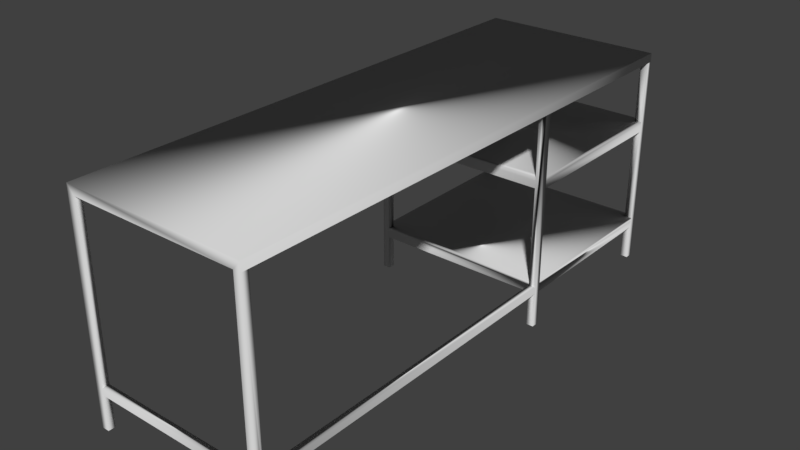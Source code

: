 # Source: office_desk.blend  (saved by Blender 2.79.0; exported with 4.5.12 LTS)
import bpy
from mathutils import Matrix  # noqa: F401  (used for matrix-valued properties, if any)

bpy.ops.wm.read_factory_settings(use_empty=True)
scene = bpy.context.scene
scene.name = 'Scene'

# ---- collections
col_collection_1 = bpy.data.collections.new('Collection 1'); scene.collection.children.link(col_collection_1)

# ---- world
world_world = bpy.data.worlds.new('World'); scene.world = world_world
world_world.color = (0.05088, 0.05088, 0.05088)
world_world.use_sun_shadow = False
world_world.sun_shadow_jitter_overblur = 0.0
world_world.cycles.sampling_method = 'MANUAL'

# ---- meshes
me_cube_001 = bpy.data.meshes.new('Cube.001')
me_cube_001.from_pydata([(-25.98, 15.65, -7.947e-08), (-25.98, 15.65, 2.0), (-25.98, 17.65, -7.947e-08), (-25.98, 17.65, 2.0), (-23.98, 15.65, -7.947e-08), (-23.98, 15.65, 2.0), (-23.98, 17.65, -7.947e-08), (-23.98, 17.65, 2.0), (-25.98, 17.65, 0.4), (-25.98, 17.65, 0.3333), (-24.03, 17.65, 0.4), (-24.03, 17.65, 0.3333), (-24.03, 15.65, 0.4), (-24.03, 15.65, 0.3334), (-25.98, 17.65, 1.4), (-25.98, 17.65, 1.333), (-24.01, 17.65, 1.401), (-24.01, 17.65, 1.334), (-24.01, 15.65, 1.401), (-24.01, 15.65, 1.334), (25.98, 15.65, -7.947e-08), (25.98, 15.65, 2.0), (25.98, 17.65, -7.947e-08), (25.98, 17.65, 2.0), (23.98, 15.65, -7.947e-08), (23.98, 15.65, 2.0), (23.98, 17.65, -7.947e-08), (23.98, 17.65, 2.0), (25.98, 17.65, 0.4), (25.98, 17.65, 0.3333), (23.98, 17.65, 0.4), (23.98, 17.65, 0.3333), (23.98, 15.65, 0.4), (23.98, 15.65, 0.3333), (25.98, 17.65, 1.4), (25.98, 17.65, 1.333), (24.02, 17.7, 1.401), (24.02, 17.7, 1.334), (24.02, 15.7, 1.401), (24.02, 15.7, 1.334), (-25.98, 67.61, -7.947e-08), (-25.98, 67.61, 2.0), (-25.98, 65.61, -7.947e-08), (-25.98, 65.61, 2.0), (-23.98, 67.61, -7.947e-08), (-23.98, 67.61, 2.0), (-23.98, 65.61, -7.947e-08), (-23.98, 65.61, 2.0), (-25.98, 65.61, 0.4), (-25.98, 65.61, 0.3333), (-23.98, 65.61, 0.4), (-23.98, 65.61, 0.3333), (-23.98, 67.61, 0.4), (-23.98, 67.61, 0.3333), (-25.98, 65.61, 1.4), (-25.98, 65.61, 1.333), (-24.01, 65.61, 1.401), (-24.01, 65.61, 1.334), (-23.95, 67.66, 1.404), (-23.94, 67.67, 1.334), (25.98, 67.61, -7.947e-08), (25.98, 67.61, 2.0), (25.98, 65.61, -7.947e-08), (25.98, 65.61, 2.0), (23.98, 67.61, -7.947e-08), (23.98, 67.61, 2.0), (23.98, 65.61, -7.947e-08), (23.98, 65.61, 2.0), (23.98, 65.61, 0.4), (23.98, 65.61, 0.3333), (23.98, 67.61, 0.4), (23.98, 67.61, 0.3333), (25.98, 65.61, 1.4), (25.98, 65.61, 1.333), (24.01, 65.61, 1.401), (24.01, 65.61, 1.334), (24.01, 67.61, 1.401), (24.01, 67.61, 1.334), (25.98, 65.61, 0.3333), (25.98, 65.61, 0.4), (-24.01, 15.65, 1.434), (25.98, 15.65, 2.083), (24.01, 67.61, 1.433), (25.98, 65.61, 1.433), (-25.98, 67.61, 2.083), (25.98, 17.65, 1.433), (24.02, 15.7, 1.434), (25.98, 67.61, 2.083), (-23.95, 67.66, 1.433), (-24.03, 15.65, 0.4333), (25.98, 17.65, 0.4333), (23.98, 15.65, 0.4333), (-23.98, 67.61, 0.4333), (23.98, 67.61, 0.4333), (25.98, 65.61, 0.4333), (23.98, -84.26, 1.589e-07), (23.98, -84.26, 2.0), (23.98, -82.26, 1.589e-07), (23.98, -82.26, 2.0), (25.98, -84.26, 1.589e-07), (25.98, -84.26, 2.0), (25.98, -82.26, 1.589e-07), (25.98, -82.26, 2.0), (-25.98, -84.26, 1.589e-07), (-25.98, -84.26, 2.0), (-25.98, -82.26, 1.589e-07), (-25.98, -82.26, 2.0), (-23.98, -84.26, 1.589e-07), (-23.98, -84.26, 2.0), (-23.98, -82.26, 1.589e-07), (-23.98, -82.26, 2.0), (25.98, -84.26, 2.083), (-25.98, -84.26, 2.083), (-25.98, -84.26, 0.4), (-23.98, -82.26, 0.4), (-23.98, -82.26, 0.3333), (-23.98, -84.26, 0.4), (-23.98, -84.26, 0.3333), (23.98, -84.26, 0.3333), (23.98, -84.26, 0.4), (23.98, -82.26, 0.4), (23.98, -82.26, 0.3333), (25.98, -82.26, 0.4), (25.98, -82.26, 0.3333), (25.98, 15.65, 0.3333), (25.98, 15.65, 0.4), (-25.98, 17.65, 1.433), (-25.98, 65.61, 1.433), (-25.98, 17.65, 0.4333), (-25.98, 65.61, 0.4333)], [(22, 35), (98, 110), (88, 54), (87, 81), (14, 80), (89, 8), (92, 48), (81, 111)], [(0, 1, 3, 14, 15, 8, 9, 2), (14, 3, 7, 16), (16, 7, 5, 18), (1, 0, 4, 13, 12, 19, 18, 5), (2, 6, 4, 0), (6, 11, 13, 4), (2, 9, 11, 6), (10, 17, 19, 12), (8, 15, 17, 10), (22, 23, 21, 125, 124, 20), (34, 36, 27, 23), (36, 38, 25, 27), (22, 20, 24, 26), (26, 24, 33, 31), (22, 26, 31, 29), (30, 32, 39, 37), (28, 30, 37, 35), (54, 56, 47, 43), (56, 58, 45, 47), (8, 48, 49, 9), (42, 40, 44, 46), (19, 39, 38, 18), (11, 51, 50, 10), (10, 50, 48, 8), (46, 44, 53, 51), (42, 46, 51, 49), (50, 52, 59, 57), (48, 50, 57, 55), (72, 63, 67, 74), (74, 67, 65, 76), (62, 66, 64, 60), (17, 37, 39, 19), (9, 49, 51, 11), (40, 41, 45, 58, 59, 52, 53, 44), (66, 69, 71, 64), (68, 75, 77, 70), (37, 75, 73, 35), (34, 72, 74, 36), (36, 74, 75, 37), (56, 74, 76, 58), (59, 77, 75, 57), (57, 75, 74, 56), (12, 32, 30, 10), (10, 30, 31, 11), (11, 31, 33, 13), (28, 29, 78, 79), (66, 62, 78, 69), (68, 79, 73, 75), (28, 79, 68, 30), (31, 69, 78, 29), (62, 60, 61, 63), (53, 71, 69, 51), (51, 69, 68, 50), (50, 68, 70, 52), (52, 70, 71, 53), (30, 68, 69, 31), (34, 35, 73, 72), (14, 54, 55, 15), (15, 55, 57, 17), (45, 65, 67, 47), (27, 67, 63, 23), (25, 98, 96, 108, 110, 5, 7, 47, 67, 27), (21, 102, 98, 25), (100, 61, 87, 111), (18, 38, 86, 80), (34, 72, 83, 85), (61, 65, 45, 41, 84, 87), (50, 68, 30, 10), (58, 88, 82, 76), (84, 112, 111, 87), (54, 14, 126, 127), (70, 52, 92, 93), (79, 94, 90, 28), (48, 8, 128, 129), (32, 91, 89, 12), (49, 48, 55, 54, 43, 41, 40, 42), (12, 13, 33, 32), (32, 120, 122, 125), (77, 76, 65, 61, 60, 64, 71, 70), (59, 58, 76, 77), (119, 96, 98, 120), (120, 98, 102, 122), (97, 101, 99, 95), (103, 113, 104, 106, 105), (105, 106, 110, 114, 115, 109), (108, 116, 114, 110), (105, 109, 107, 103), (5, 110, 106, 1), (104, 108, 96, 100, 111, 112), (112, 84, 41, 43, 3, 1, 106, 104), (124, 123, 121, 33), (109, 115, 117, 107), (114, 116, 119, 120), (125, 122, 123, 124), (119, 118, 95, 99, 100, 96), (117, 118, 119, 116), (123, 122, 102, 100, 99, 101), (97, 121, 123, 101), (118, 117, 115, 121), (95, 118, 121, 97), (121, 115, 114, 120), (124, 33, 24, 20), (103, 107, 108, 104), (125, 21, 25, 38, 39, 32), (33, 121, 120, 32), (126, 80, 86, 85, 83, 82, 88, 127), (17, 16, 36, 37), (16, 56, 74, 36), (17, 57, 56, 16), (47, 7, 3, 43), (89, 91, 90, 94, 93, 92, 129, 128)])
me_cube_001.polygons.foreach_set('use_smooth', [True] * 111)
me_cube_001.use_remesh_preserve_volume = False
me_cube_001.use_remesh_preserve_attributes = False
me_cube_001.use_mirror_vertex_groups = False
me_cube_001.update()
me_cube_001.normals_split_custom_set([tuple(v) for v in zip(*[iter([-0.5773, -0.5774, -0.5774, -0.9048, -0.3016, -0.3006, -0.9048, 0.3016, -0.3005, -0.9702, 0.2425, -5.462e-08, -0.9046, 0.3016, -0.3013, -0.7434, 0.2476, 0.6214, -0.9044, 0.3014, -0.302, -0.5771, 0.5768, -0.5781, -0.9702, 0.2425, -5.462e-08, -0.9048, 0.3016, -0.3005, 0.2982, 0.2896, -0.9095, 0.6957, 0.7175, -0.03277, 0.6957, 0.7175, -0.03277, 0.2982, 0.2896, -0.9095, 0.2982, -0.2896, -0.9095, 0.2445, -0.9696, -0.01149, -0.9048, -0.3016, -0.3006, -0.5773, -0.5774, -0.5774, 0.6238, -0.5701, -0.5347, 0.3117, -0.9123, -0.2654, 0.4128, -0.8175, 0.4016, 0.3022, -0.9015, -0.3099, 0.2445, -0.9696, -0.01149, 0.2982, -0.2896, -0.9095, -0.5771, 0.5768, -0.5781, 0.6254, 0.5687, -0.5342, 0.6238, -0.5701, -0.5347, -0.5773, -0.5774, -0.5774, 0.6254, 0.5687, -0.5342, 0.5788, 0.612, -0.539, 0.3117, -0.9123, -0.2654, 0.6238, -0.5701, -0.5347, -0.5771, 0.5768, -0.5781, -0.9044, 0.3014, -0.302, 0.5788, 0.612, -0.539, 0.6254, 0.5687, -0.5342, -3.04e-06, 1.82e-05, 1.0, 0.5764, 0.5716, -0.5839, 0.3022, -0.9015, -0.3099, 0.4128, -0.8175, 0.4016, -0.7434, 0.2476, 0.6214, -0.9046, 0.3016, -0.3013, 0.5764, 0.5716, -0.5839, -3.04e-06, 1.82e-05, 1.0, 0.5774, 0.5774, -0.5774, 1.0, 0.0, 0.0, 0.4134, 0.376, -0.8293, 0.9039, -0.3025, 0.3025, 0.9045, -0.3015, -0.3015, 0.5774, -0.5773, -0.5774, 0.8151, 0.4048, 0.4145, -0.5471, 0.6117, 0.5714, -0.308, 0.283, -0.9083, 0.008132, 0.7202, -0.6937, -0.5471, 0.6117, 0.5714, -0.2614, -0.965, -0.0202, -0.2861, -0.2829, -0.9155, -0.308, 0.283, -0.9083, 0.5774, 0.5774, -0.5774, 0.5774, -0.5773, -0.5774, -0.5774, -0.5773, -0.5774, -0.5774, 0.5774, -0.5773, -0.5774, 0.5774, -0.5773, -0.5774, -0.5773, -0.5774, -0.5774, -0.5773, -0.5774, -0.5773, 0.5774, -0.5774, 0.5774, 0.5774, -0.5774, -0.5774, 0.5774, -0.5773, -0.5773, 0.5774, -0.5774, 0.5774, 0.5774, -0.5774, 1.959e-05, 2.691e-05, 1.0, -0.658, -0.3216, 0.6809, -0.3207, -0.9019, -0.2894, -0.5672, 0.5881, -0.5765, 0.00807, 0.7156, 0.6985, 1.959e-05, 2.691e-05, 1.0, -0.5672, 0.5881, -0.5765, 0.5797, 0.5734, -0.579, -0.9702, -0.2425, 0.0, 0.5708, -0.598, 0.5626, 0.3021, -0.2976, -0.9056, -0.9048, -0.3016, -0.3005, 0.5708, -0.598, 0.5626, 0.3907, 0.7833, 0.4835, 0.311, 0.9024, -0.2982, 0.3021, -0.2976, -0.9056, -0.7434, 0.2476, 0.6214, -0.7443, -0.248, 0.6201, -0.9045, -0.3015, -0.3015, -0.9044, 0.3014, -0.302, -0.5774, -0.5774, -0.5774, -0.5822, 0.5749, -0.5749, 0.5725, 0.5797, -0.5798, 0.5774, -0.5774, -0.5774, 0.3022, -0.9015, -0.3099, -0.3207, -0.9019, -0.2894, -0.2614, -0.965, -0.0202, 0.2445, -0.9696, -0.01149, 0.5788, 0.612, -0.539, 0.5773, -0.5776, -0.5771, -2.537e-05, 9.327e-05, 1.0, -8.618e-05, -1.829e-05, 1.0, -3.04e-06, 1.82e-05, 1.0, -8.762e-06, 1.785e-05, 1.0, -0.7443, -0.248, 0.6201, -0.7434, 0.2476, 0.6214, 0.5774, -0.5774, -0.5774, 0.5725, 0.5797, -0.5798, 0.2946, 0.9066, -0.3022, 0.5773, -0.5776, -0.5771, -0.5774, -0.5774, -0.5774, 0.5774, -0.5774, -0.5774, 0.5773, -0.5776, -0.5771, -0.9045, -0.3015, -0.3015, -8.762e-06, 1.785e-05, 1.0, 0.2441, 0.94, 0.2383, 0.3026, 0.9079, -0.2899, 0.5755, -0.5855, -0.5709, -0.7443, -0.248, 0.6201, -8.762e-06, 1.785e-05, 1.0, 0.5755, -0.5855, -0.5709, -0.9045, -0.3016, -0.3015, 0.8166, -0.408, 0.4082, 0.0, -0.7071, -0.7071, -0.2982, -0.2896, -0.9095, -0.412, -0.4254, 0.8058, -0.412, -0.4254, 0.8058, -0.2982, -0.2896, -0.9095, -0.3023, 0.899, -0.3169, -0.4075, 0.8002, 0.44, 0.5774, -0.5774, -0.5774, -0.5774, -0.5774, -0.5774, -0.5774, 0.5774, -0.5774, 0.5774, 0.5774, -0.5774, 0.5764, 0.5716, -0.5839, -0.5672, 0.5881, -0.5765, -0.3207, -0.9019, -0.2894, 0.3022, -0.9015, -0.3099, -0.9044, 0.3014, -0.302, -0.9045, -0.3015, -0.3015, 0.5773, -0.5776, -0.5771, 0.5788, 0.612, -0.539, -0.5822, 0.5749, -0.5749, -0.7093, 0.7049, 0.0006358, 0.311, 0.9024, -0.2982, 0.3907, 0.7833, 0.4835, 0.3026, 0.9079, -0.2899, 0.2441, 0.94, 0.2383, 0.2946, 0.9066, -0.3022, 0.5725, 0.5797, -0.5798, -0.5774, -0.5774, -0.5774, -0.5774, -0.5774, -0.5774, -0.3015, 0.9045, -0.3015, -0.5774, 0.5774, -0.5774, 7.421e-06, -4.03e-06, 1.0, -0.5784, -0.584, -0.5696, -0.3073, 0.9153, -0.2604, -0.2361, 0.9408, 0.2433, -0.5672, 0.5881, -0.5765, -0.5784, -0.584, -0.5696, 0.5771, -0.5775, -0.5774, 0.5797, 0.5734, -0.579, 0.8151, 0.4048, 0.4145, 0.8166, -0.408, 0.4082, -0.412, -0.4254, 0.8058, -0.5471, 0.6117, 0.5714, -0.5777, 0.577, -0.5774, -0.707, -0.7072, 0.0, -0.5784, -0.584, -0.5696, -0.5672, 0.5881, -0.5765, 0.5708, -0.598, 0.5626, -0.412, -0.4254, 0.8058, -0.4075, 0.8002, 0.44, 0.3907, 0.7833, 0.4835, 0.3026, 0.9079, -0.2899, -0.3073, 0.9153, -0.2604, -0.5784, -0.584, -0.5696, 0.5755, -0.5855, -0.5709, 0.5755, -0.5855, -0.5709, -0.5784, -0.584, -0.5696, -0.707, -0.7072, 0.0, 0.5774, -0.5774, -0.5774, 0.4128, -0.8175, 0.4016, -0.658, -0.3216, 0.6809, 1.959e-05, 2.691e-05, 1.0, -3.04e-06, 1.82e-05, 1.0, -8.618e-05, -1.829e-05, 1.0, -0.0001234, -0.0002157, 1.0, -0.5773, 0.5774, -0.5774, 0.5788, 0.612, -0.539, 0.5788, 0.612, -0.539, -0.5773, 0.5774, -0.5774, -0.5774, -0.5773, -0.5774, 0.3117, -0.9123, -0.2654, 0.008054, 0.7156, 0.6985, 0.5774, 0.5774, -0.5774, 0.5774, -0.5774, -0.5774, -1.492e-07, -0.7071, 0.7071, -0.5774, -0.5774, -0.5774, 0.5774, -0.5774, -0.5774, 0.5774, -0.5774, -0.5774, -0.5774, -0.5774, -0.5774, 7.421e-06, -4.03e-06, 1.0, 0.0, -0.7071, 0.7071, 0.5771, -0.5775, -0.5774, -0.5784, -0.584, -0.5696, 0.00807, 0.7156, 0.6985, 0.0, -0.7071, 0.7071, 7.421e-06, -4.03e-06, 1.0, 1.959e-05, 2.691e-05, 1.0, -0.5773, 0.5774, -0.5774, -0.5774, -0.5774, -0.5774, 0.5774, -0.5774, -0.5774, 0.5774, 0.5774, -0.5774, 0.5774, -0.5774, -0.5774, 0.5774, 0.5774, -0.5774, 0.7071, 0.7071, 0.0, 1.0, 0.0, 0.0, 0.2946, 0.9066, -0.3022, -0.3015, 0.9045, -0.3015, -0.5774, -0.5774, -0.5774, 0.5773, -0.5776, -0.5771, 0.5773, -0.5776, -0.5771, -0.5774, -0.5774, -0.5774, 8.651e-05, 1.867e-05, 1.0, -2.537e-05, 9.327e-05, 1.0, -8.762e-06, 1.785e-05, 1.0, 7.421e-06, -4.03e-06, 1.0, -0.2361, 0.9408, 0.2433, 0.2441, 0.94, 0.2383, 0.2441, 0.94, 0.2383, -0.2361, 0.9408, 0.2433, -0.3015, 0.9045, -0.3015, 0.2946, 0.9066, -0.3022, -0.0001234, -0.0002157, 1.0, 8.651e-05, 1.867e-05, 1.0, -0.5774, -0.5774, -0.5774, -0.5773, 0.5774, -0.5774, 0.8151, 0.4048, 0.4145, 0.5797, 0.5734, -0.579, 0.5771, -0.5775, -0.5774, 0.8166, -0.4081, 0.4082, -0.9702, 0.2425, -5.462e-08, -0.9702, -0.2425, 0.0, -0.9045, -0.3016, -0.3015, -0.9046, 0.3016, -0.3013, -0.9046, 0.3016, -0.3013, -0.9045, -0.3016, -0.3015, 0.5755, -0.5855, -0.5709, 0.5764, 0.5716, -0.5839, 0.311, 0.9024, -0.2982, -0.3023, 0.899, -0.3169, -0.2982, -0.2896, -0.9095, 0.3021, -0.2976, -0.9056, -0.308, 0.283, -0.9083, -0.2982, -0.2896, -0.9095, 0.0, -0.7071, -0.7071, 0.008132, 0.7202, -0.6937, -0.2861, -0.2829, -0.9155, -0.3015, 0.3015, -0.9045, -0.3015, -0.9045, -0.3015, 0.3015, -0.9045, -0.3015, 0.3015, 0.3015, -0.9045, 0.2982, -0.2896, -0.9095, 0.2982, 0.2896, -0.9095, 0.3021, -0.2976, -0.9056, -0.2982, -0.2896, -0.9095, -0.308, 0.283, -0.9083, 0.4134, 0.376, -0.8293, 0.5773, 0.5773, -0.5774, -0.3015, 0.3015, -0.9045, -0.2861, -0.2829, -0.9155, 0.7071, -0.7071, 0.0, 0.7071, 0.7071, 0.0, 0.5774, 0.5773, 0.5773, 0.5773, -0.5774, 0.5774, 0.2445, -0.9696, -0.01149, -0.2614, -0.965, -0.0202, 0.0005151, -0.5547, 0.8321, 0.0005163, -0.556, 0.8312, 0.8151, 0.4048, 0.4145, 0.8166, -0.4081, 0.4082, 0.5536, 1.312e-05, 0.8328, 0.5546, 1.311e-05, 0.8321, 0.7071, 0.7071, 0.0, -0.3023, 0.899, -0.3169, 0.311, 0.9024, -0.2982, -0.7093, 0.7049, 0.0006358, -0.577, 0.577, 0.578, 0.5774, 0.5773, 0.5773, -8.288e-10, -1.235e-17, -1.0, -8.288e-10, -1.235e-17, -1.0, -8.288e-10, -1.235e-17, -1.0, -8.288e-10, -1.235e-17, -1.0, 0.4826, -0.7843, 0.3898, -0.8074, 0.07148, 0.5856, -0.5287, 0.8461, 0.06764, -0.4408, -0.7994, 0.4083, -0.577, 0.577, 0.578, -0.577, -0.577, 0.578, 0.5773, -0.5774, 0.5774, 0.5774, 0.5773, 0.5773, -0.9702, -0.2425, 0.0, -0.9702, 0.2425, -5.462e-08, -0.5536, 1.32e-05, 0.8328, -0.554, 1.32e-05, 0.8325, -0.2362, 0.9407, 0.2435, 0.2441, 0.94, 0.2383, -5.897e-10, 0.5547, 0.832, -5.897e-10, 0.5547, 0.832, -9.354e-08, -0.7071, 0.7071, 0.7427, 0.6547, -0.1406, 0.7427, -0.6547, -0.1406, -0.008054, 0.6985, 0.7156, -0.9491, -0.288, 0.1278, -0.9486, 0.2892, 0.1284, -0.6666, 0.3551, 0.6554, -0.669, -0.3533, 0.6539, -0.6809, 0.3217, 0.658, 0.6547, -0.7426, -0.1411, -0.6574, -0.7406, -0.1392, 0.4015, 0.8176, 0.4127, -0.9045, -0.3015, -0.3015, -0.7443, -0.248, 0.6201, -0.9045, -0.3016, -0.3015, -0.9702, -0.2425, 0.0, -0.9048, -0.3016, -0.3005, -0.7093, 0.7049, 0.0006358, -0.5822, 0.5749, -0.5749, -0.5774, -0.5774, -0.5774, 0.4128, -0.8175, 0.4016, 0.3117, -0.9123, -0.2654, -0.5774, -0.5773, -0.5774, -0.658, -0.3216, 0.6809, -0.658, -0.3216, 0.6809, -0.5774, 0.5774, 0.5773, 0.9045, 0.3015, 0.3015, 0.9039, -0.3025, 0.3025, -0.3073, 0.9153, -0.2604, -0.4075, 0.8002, 0.44, -0.3023, 0.899, -0.3169, 0.7071, 0.7071, 0.0, 0.5774, 0.5774, -0.5774, -0.5774, 0.5774, -0.5774, -0.3015, 0.9045, -0.3015, -0.2361, 0.9408, 0.2433, 0.3026, 0.9079, -0.2899, 0.3907, 0.7833, 0.4835, -0.4075, 0.8002, 0.44, -0.3073, 0.9153, -0.2604, -0.3015, -0.9045, 0.3015, -0.3015, -0.9045, -0.3015, -0.3015, 0.3015, -0.9045, -0.5774, 0.5774, 0.5773, -0.5774, 0.5774, 0.5773, -0.3015, 0.3015, -0.9045, 0.5773, 0.5773, -0.5774, 0.9045, 0.3015, 0.3015, -0.5774, 0.5774, -0.5774, 0.5774, 0.5773, -0.5774, 0.5774, -0.5774, -0.5774, -0.5774, -0.5774, -0.5774, -0.5774, -0.5773, -0.5774, -1.0, 9.545e-07, 0.0, -0.7071, -0.7071, 0.0006202, -0.9048, 0.3016, -0.3006, -0.5774, 0.5774, -0.5774, -0.5774, 0.5774, -0.5774, -0.9048, 0.3016, -0.3006, 0.3015, 0.3015, -0.9045, 0.3015, 0.9045, 0.3015, 0.3015, 0.9045, -0.3015, 0.5774, 0.5774, -0.5774, 0.3015, -0.9045, -0.3015, 0.5774, -0.5774, 0.5774, 0.3015, 0.9045, 0.3015, 0.3015, 0.3015, -0.9045, -0.5774, 0.5774, -0.5774, 0.5774, 0.5774, -0.5774, 0.5774, -0.5774, -0.5774, -0.5774, -0.5773, -0.5774, 0.2982, -0.2896, -0.9095, 0.3015, 0.3015, -0.9045, -0.9048, 0.3016, -0.3006, -0.9048, -0.3016, -0.3006, -0.7071, -0.7071, 0.0006202, 0.3015, -0.9045, -0.3015, -0.3015, -0.9045, -0.3015, 0.7071, -0.7071, 0.0, 0.5773, -0.5774, 0.5774, -0.577, -0.577, 0.578, -0.577, -0.577, 0.578, -0.577, 0.577, 0.578, -0.7093, 0.7049, 0.0006358, -0.9048, -0.3016, -0.3005, -0.9048, 0.3016, -0.3005, -0.9048, -0.3016, -0.3006, -0.9048, 0.3016, -0.3006, -0.7071, -0.7071, 0.0006202, 0.9045, -0.3015, -0.3015, 0.9045, 0.3015, -0.3015, -0.5773, 0.5773, -0.5774, -0.5774, -0.5773, -0.5774, 0.5774, 0.5774, -0.5774, 0.3015, 0.9045, -0.3015, 0.5774, -0.5774, -0.5774, 0.5774, -0.5774, -0.5774, 0.3015, 0.9045, 0.3015, 0.5774, -0.5774, 0.5774, -0.3015, -0.9045, 0.3015, -0.5774, 0.5774, 0.5773, 0.9039, -0.3025, 0.3025, 0.9045, 0.3015, 0.3015, 0.9045, 0.3015, -0.3015, 0.9045, -0.3015, -0.3015, -0.3015, -0.9045, 0.3015, -0.3015, -0.9045, -0.3015, -0.5774, -0.5774, -0.5774, 0.5774, -0.5774, -0.5774, 0.7071, -0.7071, 0.0, -0.3015, -0.9045, -0.3015, 0.5774, -0.5774, -0.5774, -0.3015, -0.9045, -0.3015, -0.3015, -0.9045, 0.3015, 0.5774, -0.5774, 0.5774, 0.9045, 0.3015, -0.3015, 0.9045, 0.3015, 0.3015, 0.5773, 0.5773, -0.5774, 0.7071, -0.7071, 0.0, 0.5774, -0.5774, -0.5774, 0.5774, 0.5773, -0.5774, -0.5774, 0.5774, -0.5774, -0.5773, 0.5773, -0.5774, 0.9045, 0.3015, -0.3015, 0.5774, 0.5773, -0.5774, -0.3015, -0.9045, -0.3015, 0.5774, -0.5774, -0.5774, 0.3015, 0.9045, -0.3015, -0.5773, 0.5773, -0.5774, -0.5774, -0.5774, -0.5774, -0.3015, -0.9045, -0.3015, -0.5773, 0.5773, -0.5774, -0.5774, 0.5774, -0.5774, -0.5773, 0.5773, -0.5774, 0.3015, 0.9045, -0.3015, 0.3015, 0.9045, 0.3015, -0.5774, 0.5774, 0.5773, 0.9045, -0.3015, -0.3015, -0.5774, -0.5773, -0.5774, -0.5774, -0.5773, -0.5774, 0.5774, -0.5773, -0.5774, -0.5774, -0.5773, -0.5774, 0.5774, -0.5774, -0.5774, 0.3015, -0.9045, -0.3015, -0.7071, -0.7071, 0.0006202, 0.9039, -0.3025, 0.3025, 0.4134, 0.376, -0.8293, -0.2861, -0.2829, -0.9155, -0.2614, -0.965, -0.0202, -0.3207, -0.9019, -0.2894, -0.658, -0.3216, 0.6809, -0.5774, -0.5773, -0.5774, -0.5773, 0.5773, -0.5774, -0.5774, 0.5774, 0.5773, -0.658, -0.3216, 0.6809, -0.5536, 1.32e-05, 0.8328, 0.0005163, -0.556, 0.8312, 0.0005151, -0.5547, 0.8321, 0.5546, 1.311e-05, 0.8321, 0.5536, 1.312e-05, 0.8328, -0.5287, 0.8461, 0.06764, -0.8074, 0.07148, 0.5856, -0.554, 1.32e-05, 0.8325, 0.5764, 0.5716, -0.5839, 0.5771, 0.5776, -0.5773, -0.5777, 0.577, -0.5774, -0.5672, 0.5881, -0.5765, 0.5771, 0.5776, -0.5773, 0.5774, -0.5774, -0.5774, 2.154e-07, -2.176e-07, -1.0, -0.5777, 0.577, -0.5774, 0.5764, 0.5716, -0.5839, 0.5755, -0.5855, -0.5709, 0.5774, -0.5774, -0.5774, 0.5771, 0.5776, -0.5773, 0.3021, -0.2976, -0.9056, 0.2982, 0.2896, -0.9095, -0.9048, 0.3016, -0.3005, -0.9048, -0.3016, -0.3005, -0.6574, -0.7406, -0.1392, 0.6547, -0.7426, -0.1411, 0.7427, -0.6547, -0.1406, 0.7427, 0.6547, -0.1406, -5.897e-10, 0.5547, 0.832, -5.897e-10, 0.5547, 0.832, -0.669, -0.3533, 0.6539, -0.6666, 0.3551, 0.6554])] * 3)])

# ---- objects
ob_desk = bpy.data.objects.new('Desk', me_cube_001)

# ---- transforms, parenting, visibility, modifiers, constraints
ob_desk.location = (0.0, 0.0, 2.384e-08)
ob_desk.scale = (0.01001, 0.01001, 0.3)
ob_desk.lineart.crease_threshold = 0.0

# ---- collection membership
col_collection_1.objects.link(ob_desk)

# ---- scene / render settings (as saved in the file)
scene.frame_start = 1; scene.frame_end = 250; scene.frame_set(1)
scene.render.engine = 'BLENDER_EEVEE_NEXT'
scene.render.resolution_percentage = 50
scene.render.dither_intensity = 0.0
scene.cycles.use_denoising = False
scene.cycles.samples = 128
scene.cycles.sampling_pattern = 'TABULATED_SOBOL'
scene.cycles.use_adaptive_sampling = False
scene.cycles.use_light_tree = False
scene.cycles.blur_glossy = 0.0
scene.cycles.sample_clamp_indirect = 0.0
scene.view_settings.view_transform = 'Standard'
bpy.context.view_layer.update()

# ---- added for rendering (the .blend has no active camera and no usable light): camera, sun
cam_auto = bpy.data.cameras.new('AutoCamera')
cam_auto.lens = 50.0
cam_auto.sensor_width = 36.0
cam_auto.clip_end = 1000.0
ob_auto_camera = bpy.data.objects.new('AutoCamera', cam_auto)
scene.collection.objects.link(ob_auto_camera)
ob_auto_camera.location = (1.59545, -1.99753, 1.58886)
ob_auto_camera.rotation_euler = (1.09748, -7.21219e-08, 0.694738)
scene.camera = ob_auto_camera
light_auto_sun = bpy.data.lights.new('AutoSun', 'SUN')
light_auto_sun.energy = 3.0
light_auto_sun.angle = 0.0523599
ob_auto_sun = bpy.data.objects.new('AutoSun', light_auto_sun)
scene.collection.objects.link(ob_auto_sun)
ob_auto_sun.rotation_euler = (0.872665, 0.174533, 0.523599)
bpy.context.view_layer.update()
